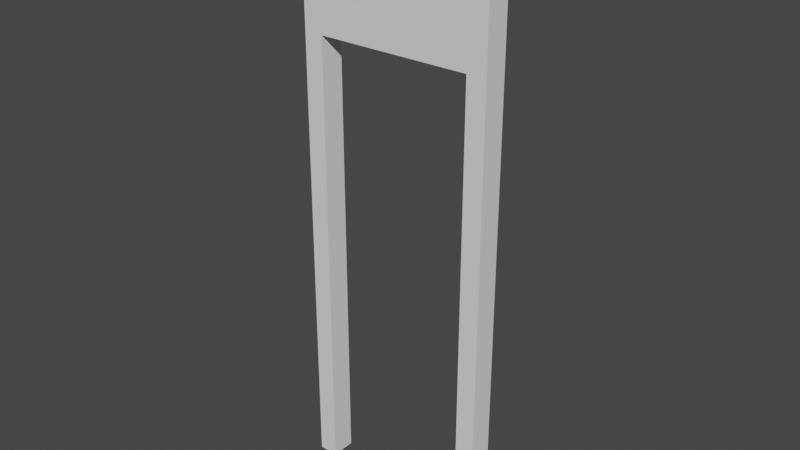 # Source: LaSalsaSign.blend  (saved by Blender 3.6.11; exported with 4.5.12 LTS)
import bpy
from mathutils import Matrix  # noqa: F401  (used for matrix-valued properties, if any)

bpy.ops.wm.read_factory_settings(use_empty=True)
scene = bpy.context.scene
scene.name = 'Scene'

# ---- collections
col_collection = bpy.data.collections.new('Collection'); scene.collection.children.link(col_collection)

# ---- world
world_world = bpy.data.worlds.new('World'); scene.world = world_world
world_world.use_nodes = True; world_world.node_tree.nodes.clear()
_N = world_world.node_tree.nodes; _L = world_world.node_tree.links
n0 = _N.new('ShaderNodeOutputWorld'); n0.name = 'World Output'; n0.location = (300, 300)
n1 = _N.new('ShaderNodeBackground'); n1.name = 'Background'; n1.location = (10, 300)
n1.inputs[0].default_value = (0.05088, 0.05088, 0.05088, 1.0)
_L.new(n1.outputs[0], n0.inputs[0])
n0.is_active_output = True
world_world.color = (0.05088, 0.05088, 0.05088)
world_world.use_sun_shadow = False
world_world.sun_shadow_jitter_overblur = 0.0

# ---- meshes
me_cube = bpy.data.meshes.new('Cube')
me_cube.from_pydata([(-1.219, -0.1524, -0.8), (-1.219, -0.1524, 0.8), (-1.219, 0.1524, -0.8), (-1.219, 0.1524, 0.8), (1.219, -0.1524, -0.8), (1.219, -0.1524, 0.8), (1.219, 0.1524, -0.8), (1.219, 0.1524, 0.8), (0.9752, 0.1524, -0.8), (-0.9752, 0.1524, -0.8), (-0.9752, -0.1524, -0.8), (0.9752, -0.1524, -0.8), (-1.219, 0.1524, -6.489), (-1.219, -0.1524, -6.489), (-0.9752, 0.1524, -6.489), (1.219, -0.1524, -6.489), (1.219, 0.1524, -6.489), (0.9752, -0.1524, -6.489), (0.9752, 0.1524, -6.489), (-0.9752, -0.1524, -6.489)], [], [(0, 1, 3, 2), (2, 3, 7, 6, 8, 9), (6, 7, 5, 4), (4, 5, 1, 0, 10, 11), (9, 10, 19, 14), (7, 3, 1, 5), (6, 4, 15, 16), (9, 8, 11, 10), (18, 16, 15, 17), (12, 14, 19, 13), (10, 0, 13, 19), (8, 6, 16, 18), (4, 11, 17, 15), (11, 8, 18, 17), (2, 9, 14, 12), (0, 2, 12, 13)])
_uv = me_cube.uv_layers.new(name='UVMap')
_uv.uv.foreach_set('vector', [0.6852, 0.222, 0.6852, 0.004413, 0.7266, 0.004413, 0.7266, 0.222, 0.004413, 0.222, 0.004413, 0.004413, 0.336, 0.004413, 0.336, 0.222, 0.3028, 0.222, 0.03759, 0.222, 0.7355, 0.222, 0.7355, 0.004413, 0.7769, 0.004413, 0.7769, 0.222, 0.3448, 0.222, 0.3448, 0.004413, 0.6764, 0.004413, 0.6764, 0.222, 0.6432, 0.222, 0.378, 0.222, 0.7857, 0.004413, 0.8272, 0.004413, 0.8272, 0.778, 0.7857, 0.778, 0.9277, 0.004413, 0.9277, 0.336, 0.8863, 0.336, 0.8863, 0.004413, 0.7355, 0.222, 0.7769, 0.222, 0.7769, 0.9956, 0.7355, 0.9956, 0.9277, 0.3448, 0.9277, 0.61, 0.8863, 0.61, 0.8863, 0.3448, 0.8189, 0.8283, 0.7857, 0.8283, 0.7857, 0.7869, 0.8189, 0.7869, 0.8609, 0.8283, 0.8277, 0.8283, 0.8277, 0.7869, 0.8609, 0.7869, 0.6432, 0.222, 0.6764, 0.222, 0.6764, 0.9956, 0.6432, 0.9956, 0.3028, 0.222, 0.336, 0.222, 0.336, 0.9956, 0.3028, 0.9956, 0.3448, 0.222, 0.378, 0.222, 0.378, 0.9956, 0.3448, 0.9956, 0.836, 0.004413, 0.8774, 0.004413, 0.8774, 0.778, 0.836, 0.778, 0.004413, 0.222, 0.03759, 0.222, 0.03759, 0.9956, 0.004413, 0.9956, 0.6852, 0.222, 0.7266, 0.222, 0.7266, 0.9956, 0.6852, 0.9956])
me_cube.update()

# ---- objects
ob_cube = bpy.data.objects.new('Cube', me_cube)

# ---- transforms, parenting, visibility, modifiers, constraints
ob_cube.location = (0.0, 0.0, 0.0)

# ---- collection membership
col_collection.objects.link(ob_cube)

# ---- scene / render settings (as saved in the file)
scene.frame_start = 1; scene.frame_end = 250; scene.frame_set(1)
scene.render.engine = 'BLENDER_EEVEE_NEXT'
scene.cycles.sampling_pattern = 'TABULATED_SOBOL'
scene.view_settings.view_transform = 'Filmic'
bpy.context.view_layer.update()

# ---- added for rendering (the .blend has no active camera and no usable light): camera, sun
cam_auto = bpy.data.cameras.new('AutoCamera')
cam_auto.lens = 50.0
cam_auto.sensor_width = 36.0
cam_auto.clip_end = 1000.0
ob_auto_camera = bpy.data.objects.new('AutoCamera', cam_auto)
scene.collection.objects.link(ob_auto_camera)
ob_auto_camera.location = (7.11719, -8.54063, 2.84909)
ob_auto_camera.rotation_euler = (1.09748, -7.21219e-08, 0.694738)
scene.camera = ob_auto_camera
light_auto_sun = bpy.data.lights.new('AutoSun', 'SUN')
light_auto_sun.energy = 3.0
light_auto_sun.angle = 0.0523599
ob_auto_sun = bpy.data.objects.new('AutoSun', light_auto_sun)
scene.collection.objects.link(ob_auto_sun)
ob_auto_sun.rotation_euler = (0.872665, 0.174533, 0.523599)
bpy.context.view_layer.update()

